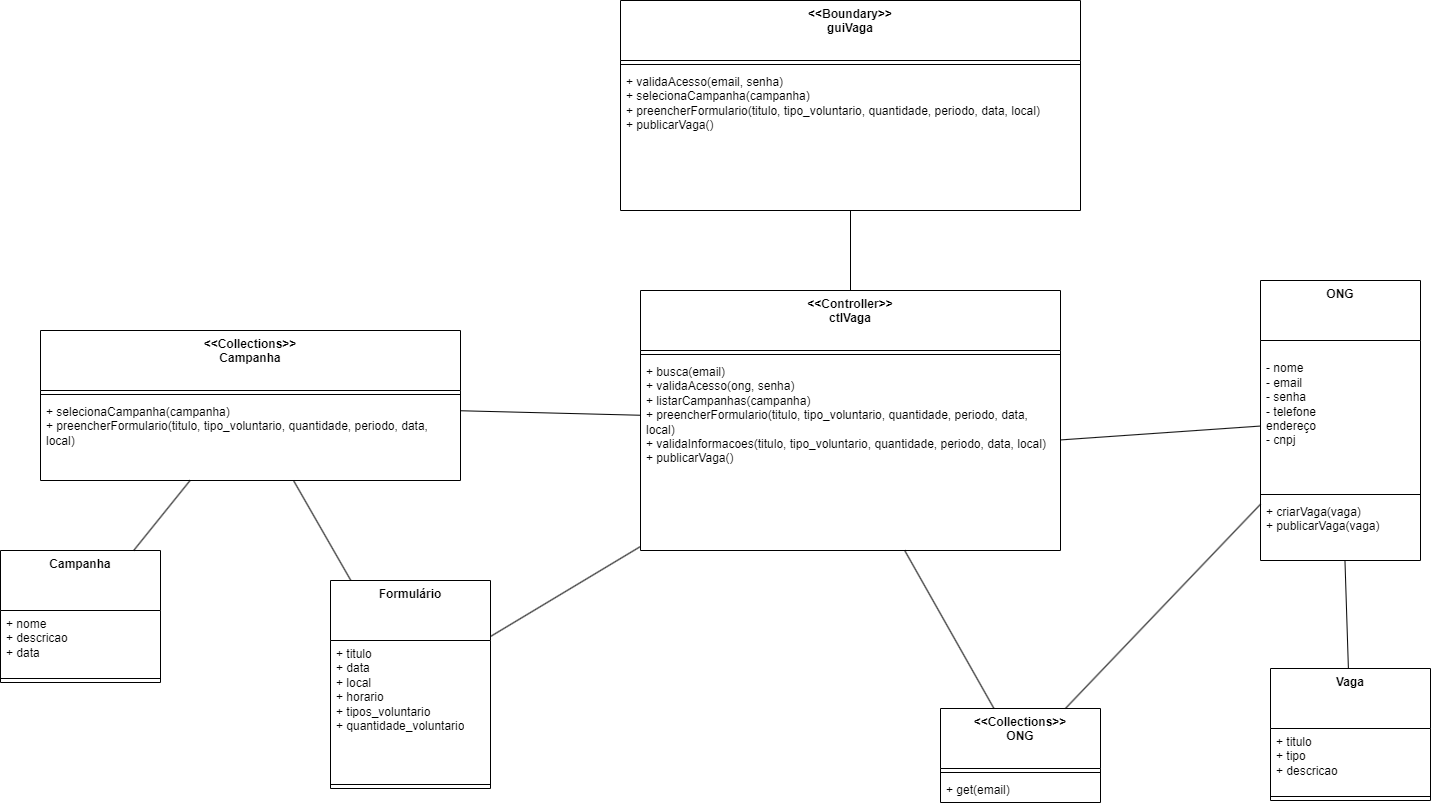

The diagram above was exported from draw.io. Its source (the exported page's mxGraphModel, read from the mxfile embedded in the PNG):
<mxGraphModel dx="2138" dy="666" grid="1" gridSize="10" guides="1" tooltips="1" connect="1" arrows="1" fold="1" page="1" pageScale="1" pageWidth="827" pageHeight="1169" math="0" shadow="0">
  <root>
    <mxCell id="0" />
    <mxCell id="1" parent="0" />
    <mxCell id="mBaODXFDp6OwzfprysEj-3" value="&amp;lt;&amp;lt;Boundary&amp;gt;&amp;gt;&lt;br&gt;guiVaga&lt;br&gt;" style="swimlane;fontStyle=1;align=center;verticalAlign=top;childLayout=stackLayout;horizontal=1;startSize=60;horizontalStack=0;resizeParent=1;resizeParentMax=0;resizeLast=0;collapsible=1;marginBottom=0;whiteSpace=wrap;html=1;" vertex="1" parent="1">
      <mxGeometry x="110" y="50" width="460" height="210" as="geometry" />
    </mxCell>
    <mxCell id="mBaODXFDp6OwzfprysEj-5" value="" style="line;strokeWidth=1;fillColor=none;align=left;verticalAlign=middle;spacingTop=-1;spacingLeft=3;spacingRight=3;rotatable=0;labelPosition=right;points=[];portConstraint=eastwest;strokeColor=inherit;" vertex="1" parent="mBaODXFDp6OwzfprysEj-3">
      <mxGeometry y="60" width="460" height="8" as="geometry" />
    </mxCell>
    <mxCell id="mBaODXFDp6OwzfprysEj-6" value="+ validaAcesso(email, senha)&lt;br&gt;+ selecionaCampanha(campanha)&lt;br&gt;+ preencherFormulario(titulo, tipo_voluntario, quantidade, periodo, data, local)&lt;br&gt;+ publicarVaga()" style="text;strokeColor=none;fillColor=none;align=left;verticalAlign=top;spacingLeft=4;spacingRight=4;overflow=hidden;rotatable=0;points=[[0,0.5],[1,0.5]];portConstraint=eastwest;whiteSpace=wrap;html=1;" vertex="1" parent="mBaODXFDp6OwzfprysEj-3">
      <mxGeometry y="68" width="460" height="142" as="geometry" />
    </mxCell>
    <mxCell id="mBaODXFDp6OwzfprysEj-11" value="&amp;lt;&amp;lt;Collections&amp;gt;&amp;gt;&lt;br&gt;ONG" style="swimlane;fontStyle=1;align=center;verticalAlign=top;childLayout=stackLayout;horizontal=1;startSize=60;horizontalStack=0;resizeParent=1;resizeParentMax=0;resizeLast=0;collapsible=1;marginBottom=0;whiteSpace=wrap;html=1;" vertex="1" parent="1">
      <mxGeometry x="430" y="758" width="160" height="94" as="geometry" />
    </mxCell>
    <mxCell id="mBaODXFDp6OwzfprysEj-13" value="" style="line;strokeWidth=1;fillColor=none;align=left;verticalAlign=middle;spacingTop=-1;spacingLeft=3;spacingRight=3;rotatable=0;labelPosition=right;points=[];portConstraint=eastwest;strokeColor=inherit;" vertex="1" parent="mBaODXFDp6OwzfprysEj-11">
      <mxGeometry y="60" width="160" height="8" as="geometry" />
    </mxCell>
    <mxCell id="mBaODXFDp6OwzfprysEj-14" value="+ get(email)" style="text;strokeColor=none;fillColor=none;align=left;verticalAlign=top;spacingLeft=4;spacingRight=4;overflow=hidden;rotatable=0;points=[[0,0.5],[1,0.5]];portConstraint=eastwest;whiteSpace=wrap;html=1;" vertex="1" parent="mBaODXFDp6OwzfprysEj-11">
      <mxGeometry y="68" width="160" height="26" as="geometry" />
    </mxCell>
    <mxCell id="mBaODXFDp6OwzfprysEj-15" value="ONG" style="swimlane;fontStyle=1;align=center;verticalAlign=top;childLayout=stackLayout;horizontal=1;startSize=60;horizontalStack=0;resizeParent=1;resizeParentMax=0;resizeLast=0;collapsible=1;marginBottom=0;whiteSpace=wrap;html=1;" vertex="1" parent="1">
      <mxGeometry x="750" y="330" width="160" height="280" as="geometry" />
    </mxCell>
    <mxCell id="mBaODXFDp6OwzfprysEj-16" value="&lt;br&gt;- nome&lt;br&gt;- email&lt;br&gt;- senha&lt;br&gt;- telefone&lt;br&gt;endereço&lt;br&gt;- cnpj" style="text;strokeColor=none;fillColor=none;align=left;verticalAlign=top;spacingLeft=4;spacingRight=4;overflow=hidden;rotatable=0;points=[[0,0.5],[1,0.5]];portConstraint=eastwest;whiteSpace=wrap;html=1;" vertex="1" parent="mBaODXFDp6OwzfprysEj-15">
      <mxGeometry y="60" width="160" height="150" as="geometry" />
    </mxCell>
    <mxCell id="mBaODXFDp6OwzfprysEj-17" value="" style="line;strokeWidth=1;fillColor=none;align=left;verticalAlign=middle;spacingTop=-1;spacingLeft=3;spacingRight=3;rotatable=0;labelPosition=right;points=[];portConstraint=eastwest;strokeColor=inherit;" vertex="1" parent="mBaODXFDp6OwzfprysEj-15">
      <mxGeometry y="210" width="160" height="8" as="geometry" />
    </mxCell>
    <mxCell id="mBaODXFDp6OwzfprysEj-18" value="+ criarVaga(vaga)&lt;br&gt;+ publicarVaga(vaga)" style="text;strokeColor=none;fillColor=none;align=left;verticalAlign=top;spacingLeft=4;spacingRight=4;overflow=hidden;rotatable=0;points=[[0,0.5],[1,0.5]];portConstraint=eastwest;whiteSpace=wrap;html=1;" vertex="1" parent="mBaODXFDp6OwzfprysEj-15">
      <mxGeometry y="218" width="160" height="62" as="geometry" />
    </mxCell>
    <mxCell id="mBaODXFDp6OwzfprysEj-19" value="&amp;lt;&amp;lt;Collections&amp;gt;&amp;gt;&lt;br&gt;Campanha" style="swimlane;fontStyle=1;align=center;verticalAlign=top;childLayout=stackLayout;horizontal=1;startSize=60;horizontalStack=0;resizeParent=1;resizeParentMax=0;resizeLast=0;collapsible=1;marginBottom=0;whiteSpace=wrap;html=1;" vertex="1" parent="1">
      <mxGeometry x="-470" y="380" width="420" height="150" as="geometry" />
    </mxCell>
    <mxCell id="mBaODXFDp6OwzfprysEj-21" value="" style="line;strokeWidth=1;fillColor=none;align=left;verticalAlign=middle;spacingTop=-1;spacingLeft=3;spacingRight=3;rotatable=0;labelPosition=right;points=[];portConstraint=eastwest;strokeColor=inherit;" vertex="1" parent="mBaODXFDp6OwzfprysEj-19">
      <mxGeometry y="60" width="420" height="8" as="geometry" />
    </mxCell>
    <mxCell id="mBaODXFDp6OwzfprysEj-22" value="+ selecionaCampanha(campanha)&lt;br&gt;+ preencherFormulario(titulo, tipo_voluntario, quantidade, periodo, data, local)" style="text;strokeColor=none;fillColor=none;align=left;verticalAlign=top;spacingLeft=4;spacingRight=4;overflow=hidden;rotatable=0;points=[[0,0.5],[1,0.5]];portConstraint=eastwest;whiteSpace=wrap;html=1;" vertex="1" parent="mBaODXFDp6OwzfprysEj-19">
      <mxGeometry y="68" width="420" height="82" as="geometry" />
    </mxCell>
    <mxCell id="mBaODXFDp6OwzfprysEj-23" value="Campanha" style="swimlane;fontStyle=1;align=center;verticalAlign=top;childLayout=stackLayout;horizontal=1;startSize=60;horizontalStack=0;resizeParent=1;resizeParentMax=0;resizeLast=0;collapsible=1;marginBottom=0;whiteSpace=wrap;html=1;" vertex="1" parent="1">
      <mxGeometry x="-510" y="600" width="160" height="132" as="geometry" />
    </mxCell>
    <mxCell id="mBaODXFDp6OwzfprysEj-24" value="+ nome&lt;br&gt;+ descricao&lt;br&gt;+ data" style="text;strokeColor=none;fillColor=none;align=left;verticalAlign=top;spacingLeft=4;spacingRight=4;overflow=hidden;rotatable=0;points=[[0,0.5],[1,0.5]];portConstraint=eastwest;whiteSpace=wrap;html=1;" vertex="1" parent="mBaODXFDp6OwzfprysEj-23">
      <mxGeometry y="60" width="160" height="64" as="geometry" />
    </mxCell>
    <mxCell id="mBaODXFDp6OwzfprysEj-25" value="" style="line;strokeWidth=1;fillColor=none;align=left;verticalAlign=middle;spacingTop=-1;spacingLeft=3;spacingRight=3;rotatable=0;labelPosition=right;points=[];portConstraint=eastwest;strokeColor=inherit;" vertex="1" parent="mBaODXFDp6OwzfprysEj-23">
      <mxGeometry y="124" width="160" height="8" as="geometry" />
    </mxCell>
    <mxCell id="mBaODXFDp6OwzfprysEj-27" value="Formulário" style="swimlane;fontStyle=1;align=center;verticalAlign=top;childLayout=stackLayout;horizontal=1;startSize=60;horizontalStack=0;resizeParent=1;resizeParentMax=0;resizeLast=0;collapsible=1;marginBottom=0;whiteSpace=wrap;html=1;" vertex="1" parent="1">
      <mxGeometry x="-180" y="630" width="160" height="208" as="geometry" />
    </mxCell>
    <mxCell id="mBaODXFDp6OwzfprysEj-28" value="+ titulo&lt;br&gt;+ data&lt;br&gt;+ local&lt;br&gt;+ horario&lt;br&gt;+ tipos_voluntario&lt;br&gt;+ quantidade_voluntario" style="text;strokeColor=none;fillColor=none;align=left;verticalAlign=top;spacingLeft=4;spacingRight=4;overflow=hidden;rotatable=0;points=[[0,0.5],[1,0.5]];portConstraint=eastwest;whiteSpace=wrap;html=1;" vertex="1" parent="mBaODXFDp6OwzfprysEj-27">
      <mxGeometry y="60" width="160" height="140" as="geometry" />
    </mxCell>
    <mxCell id="mBaODXFDp6OwzfprysEj-29" value="" style="line;strokeWidth=1;fillColor=none;align=left;verticalAlign=middle;spacingTop=-1;spacingLeft=3;spacingRight=3;rotatable=0;labelPosition=right;points=[];portConstraint=eastwest;strokeColor=inherit;" vertex="1" parent="mBaODXFDp6OwzfprysEj-27">
      <mxGeometry y="200" width="160" height="8" as="geometry" />
    </mxCell>
    <mxCell id="mBaODXFDp6OwzfprysEj-31" value="Vaga" style="swimlane;fontStyle=1;align=center;verticalAlign=top;childLayout=stackLayout;horizontal=1;startSize=60;horizontalStack=0;resizeParent=1;resizeParentMax=0;resizeLast=0;collapsible=1;marginBottom=0;whiteSpace=wrap;html=1;" vertex="1" parent="1">
      <mxGeometry x="760" y="718" width="160" height="132" as="geometry" />
    </mxCell>
    <mxCell id="mBaODXFDp6OwzfprysEj-32" value="+ titulo&lt;br&gt;+ tipo&lt;br&gt;+ descricao" style="text;strokeColor=none;fillColor=none;align=left;verticalAlign=top;spacingLeft=4;spacingRight=4;overflow=hidden;rotatable=0;points=[[0,0.5],[1,0.5]];portConstraint=eastwest;whiteSpace=wrap;html=1;" vertex="1" parent="mBaODXFDp6OwzfprysEj-31">
      <mxGeometry y="60" width="160" height="64" as="geometry" />
    </mxCell>
    <mxCell id="mBaODXFDp6OwzfprysEj-33" value="" style="line;strokeWidth=1;fillColor=none;align=left;verticalAlign=middle;spacingTop=-1;spacingLeft=3;spacingRight=3;rotatable=0;labelPosition=right;points=[];portConstraint=eastwest;strokeColor=inherit;" vertex="1" parent="mBaODXFDp6OwzfprysEj-31">
      <mxGeometry y="124" width="160" height="8" as="geometry" />
    </mxCell>
    <mxCell id="mBaODXFDp6OwzfprysEj-7" value="&amp;lt;&amp;lt;Controller&amp;gt;&amp;gt;&lt;br&gt;ctlVaga" style="swimlane;fontStyle=1;align=center;verticalAlign=top;childLayout=stackLayout;horizontal=1;startSize=60;horizontalStack=0;resizeParent=1;resizeParentMax=0;resizeLast=0;collapsible=1;marginBottom=0;whiteSpace=wrap;html=1;" vertex="1" parent="1">
      <mxGeometry x="130" y="340" width="420" height="260" as="geometry" />
    </mxCell>
    <mxCell id="mBaODXFDp6OwzfprysEj-9" value="" style="line;strokeWidth=1;fillColor=none;align=left;verticalAlign=middle;spacingTop=-1;spacingLeft=3;spacingRight=3;rotatable=0;labelPosition=right;points=[];portConstraint=eastwest;strokeColor=inherit;" vertex="1" parent="mBaODXFDp6OwzfprysEj-7">
      <mxGeometry y="60" width="420" height="8" as="geometry" />
    </mxCell>
    <mxCell id="mBaODXFDp6OwzfprysEj-10" value="+ busca(email)&lt;br style=&quot;border-color: var(--border-color);&quot;&gt;+ validaAcesso(ong, senha)&lt;br style=&quot;border-color: var(--border-color);&quot;&gt;+ listarCampanhas(campanha)&lt;br style=&quot;border-color: var(--border-color);&quot;&gt;+ preencherFormulario(titulo, tipo_voluntario, quantidade, periodo, data, local)&lt;br style=&quot;border-color: var(--border-color);&quot;&gt;+ validaInformacoes(titulo, tipo_voluntario, quantidade, periodo, data, local)&lt;br style=&quot;border-color: var(--border-color);&quot;&gt;+ publicarVaga()" style="text;strokeColor=none;fillColor=none;align=left;verticalAlign=top;spacingLeft=4;spacingRight=4;overflow=hidden;rotatable=0;points=[[0,0.5],[1,0.5]];portConstraint=eastwest;whiteSpace=wrap;html=1;" vertex="1" parent="mBaODXFDp6OwzfprysEj-7">
      <mxGeometry y="68" width="420" height="192" as="geometry" />
    </mxCell>
    <mxCell id="mBaODXFDp6OwzfprysEj-36" value="" style="endArrow=none;html=1;rounded=0;" edge="1" parent="1" source="mBaODXFDp6OwzfprysEj-7" target="mBaODXFDp6OwzfprysEj-6">
      <mxGeometry width="50" height="50" relative="1" as="geometry">
        <mxPoint x="240" y="340" as="sourcePoint" />
        <mxPoint x="290" y="290" as="targetPoint" />
      </mxGeometry>
    </mxCell>
    <mxCell id="mBaODXFDp6OwzfprysEj-37" value="" style="endArrow=none;html=1;rounded=0;" edge="1" parent="1" source="mBaODXFDp6OwzfprysEj-11" target="mBaODXFDp6OwzfprysEj-10">
      <mxGeometry width="50" height="50" relative="1" as="geometry">
        <mxPoint x="330" y="640" as="sourcePoint" />
        <mxPoint x="380" y="590" as="targetPoint" />
      </mxGeometry>
    </mxCell>
    <mxCell id="mBaODXFDp6OwzfprysEj-38" value="" style="endArrow=none;html=1;rounded=0;" edge="1" parent="1" source="mBaODXFDp6OwzfprysEj-11" target="mBaODXFDp6OwzfprysEj-15">
      <mxGeometry width="50" height="50" relative="1" as="geometry">
        <mxPoint x="410" y="860" as="sourcePoint" />
        <mxPoint x="460" y="810" as="targetPoint" />
      </mxGeometry>
    </mxCell>
    <mxCell id="mBaODXFDp6OwzfprysEj-39" value="" style="endArrow=none;html=1;rounded=0;" edge="1" parent="1" source="mBaODXFDp6OwzfprysEj-10" target="mBaODXFDp6OwzfprysEj-15">
      <mxGeometry width="50" height="50" relative="1" as="geometry">
        <mxPoint x="590" y="380" as="sourcePoint" />
        <mxPoint x="640" y="330" as="targetPoint" />
      </mxGeometry>
    </mxCell>
    <mxCell id="mBaODXFDp6OwzfprysEj-40" value="" style="endArrow=none;html=1;rounded=0;" edge="1" parent="1" source="mBaODXFDp6OwzfprysEj-19" target="mBaODXFDp6OwzfprysEj-7">
      <mxGeometry width="50" height="50" relative="1" as="geometry">
        <mxPoint x="50" y="330" as="sourcePoint" />
        <mxPoint x="100" y="280" as="targetPoint" />
      </mxGeometry>
    </mxCell>
    <mxCell id="mBaODXFDp6OwzfprysEj-41" value="" style="endArrow=none;html=1;rounded=0;" edge="1" parent="1" source="mBaODXFDp6OwzfprysEj-23" target="mBaODXFDp6OwzfprysEj-19">
      <mxGeometry width="50" height="50" relative="1" as="geometry">
        <mxPoint x="-70" y="700" as="sourcePoint" />
        <mxPoint x="-20" y="650" as="targetPoint" />
      </mxGeometry>
    </mxCell>
    <mxCell id="mBaODXFDp6OwzfprysEj-42" value="" style="endArrow=none;html=1;rounded=0;" edge="1" parent="1" source="mBaODXFDp6OwzfprysEj-27" target="mBaODXFDp6OwzfprysEj-19">
      <mxGeometry width="50" height="50" relative="1" as="geometry">
        <mxPoint x="-620" y="740" as="sourcePoint" />
        <mxPoint x="-570" y="690" as="targetPoint" />
      </mxGeometry>
    </mxCell>
    <mxCell id="mBaODXFDp6OwzfprysEj-43" value="" style="endArrow=none;html=1;rounded=0;" edge="1" parent="1" source="mBaODXFDp6OwzfprysEj-27" target="mBaODXFDp6OwzfprysEj-7">
      <mxGeometry width="50" height="50" relative="1" as="geometry">
        <mxPoint x="-90" y="600" as="sourcePoint" />
        <mxPoint x="-40" y="550" as="targetPoint" />
      </mxGeometry>
    </mxCell>
    <mxCell id="mBaODXFDp6OwzfprysEj-44" value="" style="endArrow=none;html=1;rounded=0;" edge="1" parent="1" source="mBaODXFDp6OwzfprysEj-15" target="mBaODXFDp6OwzfprysEj-31">
      <mxGeometry width="50" height="50" relative="1" as="geometry">
        <mxPoint x="860" y="850" as="sourcePoint" />
        <mxPoint x="910" y="800" as="targetPoint" />
      </mxGeometry>
    </mxCell>
  </root>
</mxGraphModel>